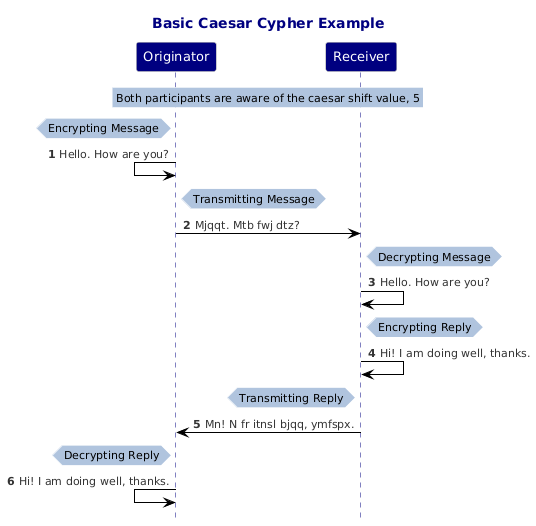

The diagram above was rendered by PlantUML. Its source (embedded in the PNG):
@startuml
!theme reddress-lightblue
hide footbox
title "Basic Caesar Cypher Example"
autonumber
skinparam maxMessageSize 200
skinparam NoteBackgroundColor LightSteelBlue
skinparam NoteBorderColor White
skinparam ParticipantBackgroundColor Navy
skinparam ParticipantFontColor White
skinparam ParticipantFontSize 13
skinparam TitleFontColor Navy
skinparam SequenceLifeLineBorderColor Navy
Participant "Originator"
Participant "Receiver"
rnote across : Both participants are aware of the caesar shift value, 5
hnote left of Originator: Encrypting Message
"Originator"<-"Originator": Hello. How are you?
hnote right of Originator: Transmitting Message
"Originator"->"Receiver": Mjqqt. Mtb fwj dtz?
hnote right of Receiver: Decrypting Message
"Receiver"->"Receiver": Hello. How are you?
hnote right of Receiver: Encrypting Reply
"Receiver"->"Receiver": Hi! I am doing well, thanks.
hnote left of Receiver: Transmitting Reply
"Receiver"->"Originator": Mn! N fr itnsl bjqq, ymfspx.
hnote left of Originator: Decrypting Reply
"Originator"<-"Originator": Hi! I am doing well, thanks.
@enduml